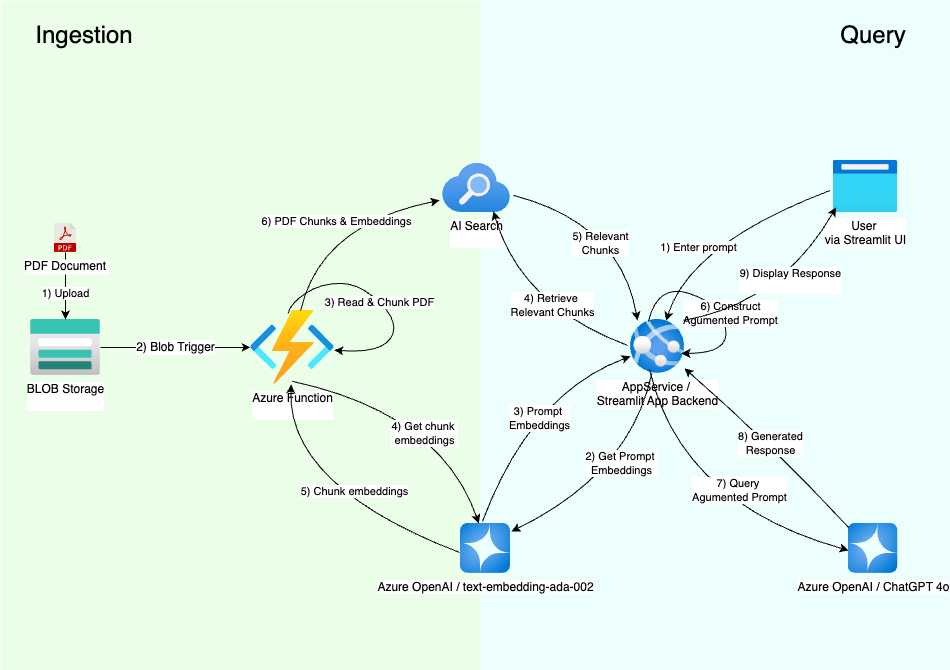

The diagram above was exported from draw.io. Its source (the exported page's mxGraphModel, read from the mxfile embedded in the PNG):
<mxGraphModel dx="1262" dy="696" grid="1" gridSize="10" guides="1" tooltips="1" connect="1" arrows="1" fold="1" page="1" pageScale="1" pageWidth="1169" pageHeight="827" background="#ffffff" math="0" shadow="0">
  <root>
    <mxCell id="0" />
    <mxCell id="1" parent="0" />
    <mxCell id="xokRHSyxtRHYI3_f8Fzx-8" value="" style="whiteSpace=wrap;html=1;fillColor=#EBFFE8;strokeColor=none;" parent="1" vertex="1">
      <mxGeometry x="30" y="30" width="480" height="670" as="geometry" />
    </mxCell>
    <mxCell id="xokRHSyxtRHYI3_f8Fzx-9" value="" style="whiteSpace=wrap;html=1;fillColor=#EDFFFC;strokeColor=none;" parent="1" vertex="1">
      <mxGeometry x="510" y="30" width="470" height="670" as="geometry" />
    </mxCell>
    <mxCell id="Rb0lbzzaI6jB7tzakeOL-17" value="2) Blob Trigger" style="edgeStyle=orthogonalEdgeStyle;rounded=0;orthogonalLoop=1;jettySize=auto;html=1;curved=1;entryX=0;entryY=0.5;entryDx=0;entryDy=0;entryPerimeter=0;fontSize=12;" parent="1" source="Rb0lbzzaI6jB7tzakeOL-1" target="Rb0lbzzaI6jB7tzakeOL-3" edge="1">
      <mxGeometry relative="1" as="geometry" />
    </mxCell>
    <mxCell id="Rb0lbzzaI6jB7tzakeOL-1" value="BLOB Storage&lt;div&gt;&lt;br&gt;&lt;/div&gt;" style="image;aspect=fixed;html=1;points=[];align=center;fontSize=12;image=img/lib/azure2/storage/Storage_Accounts.svg;" parent="1" vertex="1">
      <mxGeometry x="60" y="348.88" width="70" height="56" as="geometry" />
    </mxCell>
    <mxCell id="Rb0lbzzaI6jB7tzakeOL-2" value="AppService /&amp;nbsp;&lt;div&gt;Streamlit App Backend&lt;/div&gt;" style="image;aspect=fixed;html=1;points=[];align=center;fontSize=12;image=img/lib/azure2/containers/App_Services.svg;" parent="1" vertex="1">
      <mxGeometry x="660" y="348.88" width="54" height="54" as="geometry" />
    </mxCell>
    <mxCell id="Rb0lbzzaI6jB7tzakeOL-3" value="Azure Function&lt;div&gt;&lt;br&gt;&lt;/div&gt;" style="image;aspect=fixed;html=1;points=[];align=center;fontSize=12;image=img/lib/azure2/compute/Function_Apps.svg;" parent="1" vertex="1">
      <mxGeometry x="280" y="339.88" width="83.87" height="74" as="geometry" />
    </mxCell>
    <mxCell id="Rb0lbzzaI6jB7tzakeOL-4" value="AI Search&lt;div&gt;&lt;br&gt;&lt;/div&gt;" style="image;aspect=fixed;html=1;points=[];align=center;fontSize=12;image=img/lib/azure2/app_services/Search_Services.svg;" parent="1" vertex="1">
      <mxGeometry x="472" y="192.88" width="68" height="49.120000000000005" as="geometry" />
    </mxCell>
    <mxCell id="Rb0lbzzaI6jB7tzakeOL-13" value="1) Upload" style="edgeStyle=orthogonalEdgeStyle;rounded=0;orthogonalLoop=1;jettySize=auto;html=1;curved=1;" parent="1" source="Rb0lbzzaI6jB7tzakeOL-10" target="Rb0lbzzaI6jB7tzakeOL-1" edge="1">
      <mxGeometry x="0.2234" relative="1" as="geometry">
        <mxPoint as="offset" />
      </mxGeometry>
    </mxCell>
    <mxCell id="Rb0lbzzaI6jB7tzakeOL-10" value="PDF Document&#10;" style="shape=image;verticalLabelPosition=bottom;labelBackgroundColor=#ffffff;verticalAlign=top;aspect=fixed;imageAspect=0;image=data:image/svg+xml,(base64 omitted: 7248 chars);" parent="1" vertex="1">
      <mxGeometry x="83.80000000000001" y="252.88" width="22.4" height="29.04" as="geometry" />
    </mxCell>
    <mxCell id="Rb0lbzzaI6jB7tzakeOL-11" value="User&amp;nbsp;&lt;div&gt;via Streamlit UI&lt;/div&gt;" style="image;aspect=fixed;html=1;points=[];align=center;fontSize=12;image=img/lib/azure2/general/Browser.svg;" parent="1" vertex="1">
      <mxGeometry x="862.5" y="190" width="65" height="52" as="geometry" />
    </mxCell>
    <mxCell id="Rb0lbzzaI6jB7tzakeOL-31" value="3) Read &amp;amp; Chunk PDF" style="edgeStyle=none;orthogonalLoop=1;jettySize=auto;html=1;rounded=0;curved=1;exitX=0.447;exitY=0.041;exitDx=0;exitDy=0;exitPerimeter=0;" parent="1" source="Rb0lbzzaI6jB7tzakeOL-3" target="Rb0lbzzaI6jB7tzakeOL-3" edge="1">
      <mxGeometry x="0.0031" width="80" relative="1" as="geometry">
        <mxPoint x="360" y="330.88" as="sourcePoint" />
        <mxPoint x="410" y="382.88" as="targetPoint" />
        <Array as="points">
          <mxPoint x="320" y="332.88" />
          <mxPoint x="350" y="312.88" />
          <mxPoint x="390" y="312.88" />
          <mxPoint x="430" y="352.88" />
          <mxPoint x="410" y="382.88" />
        </Array>
        <mxPoint as="offset" />
      </mxGeometry>
    </mxCell>
    <mxCell id="Rb0lbzzaI6jB7tzakeOL-35" value="4) Get chunk&amp;nbsp;&lt;div&gt;embeddings&lt;/div&gt;" style="edgeStyle=none;orthogonalLoop=1;jettySize=auto;html=1;rounded=0;curved=1;exitX=0.501;exitY=0.959;exitDx=0;exitDy=0;exitPerimeter=0;entryX=0.367;entryY=0;entryDx=0;entryDy=0;entryPerimeter=0;" parent="1" source="Rb0lbzzaI6jB7tzakeOL-3" target="Rb0lbzzaI6jB7tzakeOL-5" edge="1">
      <mxGeometry x="0.0488" y="-23" width="80" relative="1" as="geometry">
        <mxPoint x="335" y="472.88" as="sourcePoint" />
        <mxPoint x="415" y="472.88" as="targetPoint" />
        <Array as="points">
          <mxPoint x="470" y="442.88" />
        </Array>
        <mxPoint as="offset" />
      </mxGeometry>
    </mxCell>
    <mxCell id="Rb0lbzzaI6jB7tzakeOL-36" value="5) Chunk embeddings" style="edgeStyle=none;orthogonalLoop=1;jettySize=auto;html=1;rounded=0;curved=1;exitX=-0.017;exitY=0.583;exitDx=0;exitDy=0;exitPerimeter=0;" parent="1" source="Rb0lbzzaI6jB7tzakeOL-5" target="Rb0lbzzaI6jB7tzakeOL-3" edge="1">
      <mxGeometry x="-0.1648" y="-19" width="80" relative="1" as="geometry">
        <mxPoint x="512.98" y="579.9" as="sourcePoint" />
        <mxPoint x="364" y="462.88" as="targetPoint" />
        <Array as="points">
          <mxPoint x="317" y="515.88" />
        </Array>
        <mxPoint as="offset" />
      </mxGeometry>
    </mxCell>
    <mxCell id="Rb0lbzzaI6jB7tzakeOL-5" value="Azure OpenAI / text-embedding-ada-002" style="image;aspect=fixed;html=1;points=[];align=center;fontSize=12;image=img/lib/azure2/ai_machine_learning/Azure_OpenAI.svg;" parent="1" vertex="1">
      <mxGeometry x="490" y="552.88" width="50" height="50" as="geometry" />
    </mxCell>
    <mxCell id="Rb0lbzzaI6jB7tzakeOL-37" value="6) PDF Chunks &amp;amp; Embeddings" style="edgeStyle=none;orthogonalLoop=1;jettySize=auto;html=1;rounded=0;curved=1;entryX=-0.044;entryY=0.753;entryDx=0;entryDy=0;entryPerimeter=0;" parent="1" source="Rb0lbzzaI6jB7tzakeOL-3" target="Rb0lbzzaI6jB7tzakeOL-4" edge="1">
      <mxGeometry width="80" relative="1" as="geometry">
        <mxPoint x="329.9973170731706" y="339.87" as="sourcePoint" />
        <mxPoint x="470" y="212.88" as="targetPoint" />
        <Array as="points">
          <mxPoint x="349.62" y="253.87" />
        </Array>
      </mxGeometry>
    </mxCell>
    <mxCell id="Rb0lbzzaI6jB7tzakeOL-38" value="3) Prompt&amp;nbsp;&lt;div&gt;Embeddings&lt;/div&gt;" style="edgeStyle=none;orthogonalLoop=1;jettySize=auto;html=1;rounded=0;curved=1;exitX=0.44;exitY=-0.04;exitDx=0;exitDy=0;exitPerimeter=0;" parent="1" source="Rb0lbzzaI6jB7tzakeOL-5" target="Rb0lbzzaI6jB7tzakeOL-2" edge="1">
      <mxGeometry x="-0.0459" y="-17" width="80" relative="1" as="geometry">
        <mxPoint x="590" y="522.88" as="sourcePoint" />
        <mxPoint x="670" y="522.88" as="targetPoint" />
        <Array as="points">
          <mxPoint x="560" y="422.88" />
        </Array>
        <mxPoint as="offset" />
      </mxGeometry>
    </mxCell>
    <mxCell id="Rb0lbzzaI6jB7tzakeOL-39" value="1) Enter prompt" style="edgeStyle=none;orthogonalLoop=1;jettySize=auto;html=1;rounded=0;curved=1;exitX=-0.046;exitY=0.577;exitDx=0;exitDy=0;exitPerimeter=0;entryX=0.659;entryY=0.023;entryDx=0;entryDy=0;entryPerimeter=0;" parent="1" source="Rb0lbzzaI6jB7tzakeOL-11" target="Rb0lbzzaI6jB7tzakeOL-2" edge="1">
      <mxGeometry x="0.2443" y="7" width="80" relative="1" as="geometry">
        <mxPoint x="780" y="262.88" as="sourcePoint" />
        <mxPoint x="700" y="262.88" as="targetPoint" />
        <Array as="points">
          <mxPoint x="720" y="272.88" />
        </Array>
        <mxPoint as="offset" />
      </mxGeometry>
    </mxCell>
    <mxCell id="Rb0lbzzaI6jB7tzakeOL-40" value="2) Get Prompt&amp;nbsp;&lt;div&gt;Embeddings&lt;/div&gt;" style="edgeStyle=none;orthogonalLoop=1;jettySize=auto;html=1;rounded=0;curved=1;entryX=1.02;entryY=0.16;entryDx=0;entryDy=0;entryPerimeter=0;" parent="1" source="Rb0lbzzaI6jB7tzakeOL-2" target="Rb0lbzzaI6jB7tzakeOL-5" edge="1">
      <mxGeometry x="-0.097" y="-13" width="80" relative="1" as="geometry">
        <mxPoint x="642" y="482.88" as="sourcePoint" />
        <mxPoint x="722" y="482.88" as="targetPoint" />
        <Array as="points">
          <mxPoint x="660" y="502.88" />
        </Array>
        <mxPoint as="offset" />
      </mxGeometry>
    </mxCell>
    <mxCell id="Rb0lbzzaI6jB7tzakeOL-41" value="4) Retrieve&amp;nbsp;&lt;div&gt;Relevant Chunks&lt;/div&gt;" style="edgeStyle=none;orthogonalLoop=1;jettySize=auto;html=1;rounded=0;curved=1;entryX=0.75;entryY=0.977;entryDx=0;entryDy=0;entryPerimeter=0;exitX=-0.068;exitY=0.318;exitDx=0;exitDy=0;exitPerimeter=0;" parent="1" target="Rb0lbzzaI6jB7tzakeOL-4" edge="1">
      <mxGeometry x="-0.2074" y="-11" width="80" relative="1" as="geometry">
        <mxPoint x="657.0079999999998" y="374.88199999999995" as="sourcePoint" />
        <mxPoint x="535.0119999999997" y="232.88023999999996" as="targetPoint" />
        <Array as="points">
          <mxPoint x="550" y="334.89" />
        </Array>
        <mxPoint as="offset" />
      </mxGeometry>
    </mxCell>
    <mxCell id="Rb0lbzzaI6jB7tzakeOL-42" value="5&lt;span style=&quot;background-color: light-dark(#ffffff, var(--ge-dark-color, #121212)); color: light-dark(rgb(0, 0, 0), rgb(255, 255, 255));&quot;&gt;) Relevant&lt;/span&gt;&lt;div&gt;&lt;div&gt;Chunks&lt;/div&gt;&lt;/div&gt;" style="edgeStyle=none;orthogonalLoop=1;jettySize=auto;html=1;rounded=0;curved=1;exitX=1.044;exitY=0.651;exitDx=0;exitDy=0;exitPerimeter=0;entryX=0.13;entryY=0.019;entryDx=0;entryDy=0;entryPerimeter=0;" parent="1" source="Rb0lbzzaI6jB7tzakeOL-4" target="Rb0lbzzaI6jB7tzakeOL-2" edge="1">
      <mxGeometry x="0.2183" y="-23" width="80" relative="1" as="geometry">
        <mxPoint x="740" y="142.88" as="sourcePoint" />
        <mxPoint x="820" y="142.88" as="targetPoint" />
        <Array as="points">
          <mxPoint x="650" y="252.88" />
        </Array>
        <mxPoint as="offset" />
      </mxGeometry>
    </mxCell>
    <mxCell id="xokRHSyxtRHYI3_f8Fzx-1" value="Azure OpenAI / ChatGPT 4o" style="image;aspect=fixed;html=1;points=[];align=center;fontSize=12;image=img/lib/azure2/ai_machine_learning/Azure_OpenAI.svg;" parent="1" vertex="1">
      <mxGeometry x="877.5" y="552.88" width="50" height="50" as="geometry" />
    </mxCell>
    <mxCell id="xokRHSyxtRHYI3_f8Fzx-2" value="7) Query&amp;nbsp;&lt;div&gt;Agumented Prompt&lt;/div&gt;" style="edgeStyle=none;orthogonalLoop=1;jettySize=auto;html=1;rounded=0;curved=1;exitX=0.352;exitY=0.926;exitDx=0;exitDy=0;exitPerimeter=0;entryX=0.01;entryY=0.54;entryDx=0;entryDy=0;entryPerimeter=0;" parent="1" source="Rb0lbzzaI6jB7tzakeOL-2" target="xokRHSyxtRHYI3_f8Fzx-1" edge="1">
      <mxGeometry x="0.2265" y="28" width="80" relative="1" as="geometry">
        <mxPoint x="795" y="422.88" as="sourcePoint" />
        <mxPoint x="875" y="422.88" as="targetPoint" />
        <Array as="points">
          <mxPoint x="710" y="532.88" />
        </Array>
        <mxPoint as="offset" />
      </mxGeometry>
    </mxCell>
    <mxCell id="xokRHSyxtRHYI3_f8Fzx-3" value="6) Construct&lt;div&gt;Agumented Prompt&lt;/div&gt;" style="edgeStyle=none;orthogonalLoop=1;jettySize=auto;html=1;rounded=0;curved=1;exitX=0.333;exitY=0.037;exitDx=0;exitDy=0;exitPerimeter=0;entryX=0.944;entryY=0.63;entryDx=0;entryDy=0;entryPerimeter=0;" parent="1" source="Rb0lbzzaI6jB7tzakeOL-2" target="Rb0lbzzaI6jB7tzakeOL-2" edge="1">
      <mxGeometry x="0.1397" y="8" width="80" relative="1" as="geometry">
        <mxPoint x="910" y="402.88" as="sourcePoint" />
        <mxPoint x="770" y="392.88" as="targetPoint" />
        <Array as="points">
          <mxPoint x="687" y="312.88" />
          <mxPoint x="750" y="332.88" />
          <mxPoint x="760" y="382.88" />
        </Array>
        <mxPoint as="offset" />
      </mxGeometry>
    </mxCell>
    <mxCell id="xokRHSyxtRHYI3_f8Fzx-4" value="8) Generated&lt;div&gt;Response&lt;/div&gt;" style="edgeStyle=none;orthogonalLoop=1;jettySize=auto;html=1;rounded=0;curved=1;exitX=0.01;exitY=0.08;exitDx=0;exitDy=0;exitPerimeter=0;entryX=1;entryY=0.907;entryDx=0;entryDy=0;entryPerimeter=0;" parent="1" source="xokRHSyxtRHYI3_f8Fzx-1" target="Rb0lbzzaI6jB7tzakeOL-2" edge="1">
      <mxGeometry width="80" relative="1" as="geometry">
        <mxPoint x="830" y="412.88" as="sourcePoint" />
        <mxPoint x="910" y="412.88" as="targetPoint" />
        <Array as="points">
          <mxPoint x="800" y="472.88" />
        </Array>
      </mxGeometry>
    </mxCell>
    <mxCell id="xokRHSyxtRHYI3_f8Fzx-5" value="9) Display Response&lt;div&gt;&lt;br&gt;&lt;/div&gt;" style="edgeStyle=none;orthogonalLoop=1;jettySize=auto;html=1;rounded=0;curved=1;exitX=0.981;exitY=0.019;exitDx=0;exitDy=0;exitPerimeter=0;entryX=0.046;entryY=0.904;entryDx=0;entryDy=0;entryPerimeter=0;" parent="1" source="Rb0lbzzaI6jB7tzakeOL-2" target="Rb0lbzzaI6jB7tzakeOL-11" edge="1">
      <mxGeometry x="0.1755" y="3" width="80" relative="1" as="geometry">
        <mxPoint x="830" y="272.88" as="sourcePoint" />
        <mxPoint x="820" y="242.88" as="targetPoint" />
        <Array as="points">
          <mxPoint x="810" y="332.88" />
        </Array>
        <mxPoint as="offset" />
      </mxGeometry>
    </mxCell>
    <mxCell id="xokRHSyxtRHYI3_f8Fzx-29" value="&lt;font style=&quot;font-size: 24px;&quot;&gt;Ingestion&lt;/font&gt;" style="text;strokeColor=none;align=center;fillColor=none;html=1;verticalAlign=middle;whiteSpace=wrap;rounded=0;" parent="1" vertex="1">
      <mxGeometry x="83.79999999999995" y="50" width="60" height="30" as="geometry" />
    </mxCell>
    <mxCell id="xokRHSyxtRHYI3_f8Fzx-30" value="&lt;font style=&quot;font-size: 24px;&quot;&gt;Query&lt;/font&gt;" style="text;strokeColor=none;align=center;fillColor=none;html=1;verticalAlign=middle;whiteSpace=wrap;rounded=0;" parent="1" vertex="1">
      <mxGeometry x="872.5" y="50" width="60" height="30" as="geometry" />
    </mxCell>
  </root>
</mxGraphModel>